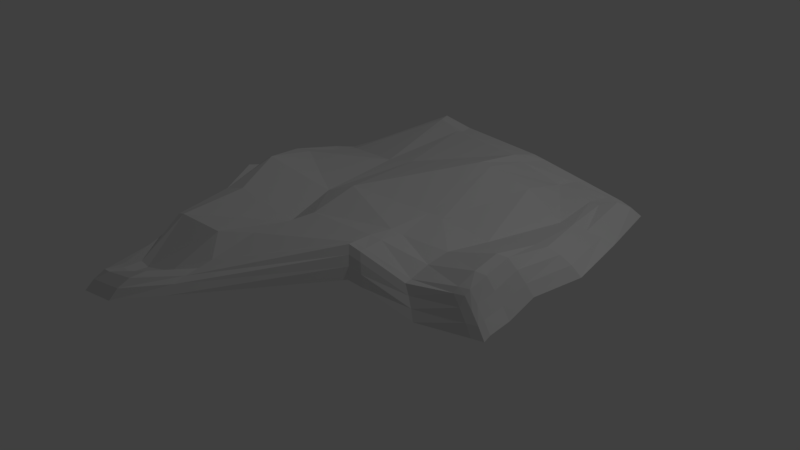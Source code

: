 # Source: snow.blend  (saved by Blender 2.79.0; exported with 4.5.12 LTS)
import bpy
from mathutils import Matrix  # noqa: F401  (used for matrix-valued properties, if any)

bpy.ops.wm.read_factory_settings(use_empty=True)
scene = bpy.context.scene
scene.name = 'Scene'

# ---- collections
col_collection_1 = bpy.data.collections.new('Collection 1'); scene.collection.children.link(col_collection_1)

# ---- world
world_world = bpy.data.worlds.new('World'); scene.world = world_world
world_world.color = (0.05088, 0.05088, 0.05088)
world_world.use_sun_shadow = False
world_world.sun_shadow_jitter_overblur = 0.0
world_world.cycles.sampling_method = 'MANUAL'

# ---- lights
light_lamp = bpy.data.lights.new('Lamp', 'POINT')
light_lamp.transmission_factor = 0.0
light_lamp.cutoff_distance = 30.0
light_lamp.energy = 100.0
light_lamp.shadow_buffer_clip_start = 1.001
light_lamp.shadow_soft_size = 0.1
light_lamp.shadow_maximum_resolution = 0.006
light_lamp.use_absolute_resolution = True

# ---- meshes
me_cube_001 = bpy.data.meshes.new('Cube.001')
me_cube_001.from_pydata([(1.669, 0.5697, 0.6838), (-0.142, 0.8218, 0.6101), (-0.2812, 1.652, 0.5768), (-0.002547, -0.007022, 0.7279), (-0.6927, 0.0129, 0.6946), (-0.1801, -0.8634, 0.5342), (-0.3776, -1.37, 0.43), (0.8972, -0.005502, 0.722), (1.804, -0.01201, 0.7803), (-0.6281, -0.3466, 0.5874), (-0.763, 0.4812, 0.5219), (-0.8481, 0.9987, 0.3784), (0.7392, 1.246, 0.7145), (1.665, -0.4462, 0.6691), (1.627, -0.6027, 0.6087), (0.7842, -0.6708, 0.6839), (-0.8712, -1.198, 0.234), (0.8465, -0.3375, 0.7045), (0.7801, 0.6837, 0.7707), (-0.002904, -0.3883, 0.645), (-0.7331, -0.7344, 0.4415), (1.701, -0.2911, 0.7517), (0.819, -0.5062, 0.7044), (1.359, -0.01668, 0.7558), (1.151, 1.236, 0.6425), (1.218, -0.657, 0.5864), (1.2, 0.6621, 0.7006), (1.284, -0.3395, 0.7117), (1.249, -0.4899, 0.6703), (-0.08419, -1.196, 0.4961), (0.2127, -0.006403, 0.8189), (-0.02657, 1.55, 0.61), (0.08813, 0.7871, 0.6093), (0.2095, -0.3765, 0.6812), (0.06188, -0.7858, 0.6125), (-0.3331, -1.253, 0.4605), (1.636, -0.5665, 0.6341), (-0.8478, -1.093, 0.2903), (0.7915, -0.6326, 0.6882), (1.224, -0.6151, 0.6034), (-0.05073, -1.098, 0.5195), (0.8877, -0.6743, 0.676), (0.8726, 0.6811, 0.7621), (0.9973, -0.006219, 0.7092), (0.8272, 1.244, 0.6994), (0.9413, -0.3379, 0.7032), (0.9157, -0.5074, 0.7046), (0.8944, -0.6358, 0.6829), (-0.4885, 0.052, 0.6571), (-0.7645, 1.095, 0.4077), (-0.7984, -1.223, 0.2629), (-0.6696, 0.5304, 0.5335), (-0.4549, -0.337, 0.606), (-0.6343, -0.7515, 0.4446), (-0.7718, -1.117, 0.3157), (1.722, -0.01277, 0.7769), (1.626, -0.3, 0.7447), (1.591, -0.4573, 0.6728), (1.554, -0.616, 0.6077), (1.544, 0.617, 0.6766), (1.562, -0.5793, 0.6321), (1.448, 1.17, 0.6094), (1.538, 1.127, 0.6086), (1.605, 0.528, 0.7293), (1.748, -0.02429, 0.8392), (0.7749, -0.4761, 0.8707), (1.541, -0.2998, 0.9275), (-0.2525, 1.574, 0.6453), (-0.5722, -0.6757, 0.645), (-0.6333, 0.04846, 0.6763), (0.05904, -0.3629, 0.6774), (-0.3448, -1.328, 0.5034), (0.8177, 0.5527, 0.9276), (-0.6273, -0.3338, 0.6017), (-0.7007, 0.4442, 0.5705), (-0.7969, 0.9461, 0.4549), (-0.7135, 1.037, 0.4795), (1.588, -0.557, 0.7004), (1.58, -0.5917, 0.6759), (-0.06428, -1.153, 0.5566), (-0.7491, -1.188, 0.3437), (-0.819, -1.163, 0.316), (-0.5341, 0.4106, 0.7002), (0.1414, 0.6434, 0.7375), (-0.00789, 1.473, 0.6713), (0.726, 1.178, 0.7711), (0.8715, -0.6608, 0.7418), (0.7823, -0.6596, 0.7587), (0.05354, -0.03412, 0.7549), (0.7388, 0.555, 0.932), (0.7944, -0.3266, 0.8531), (0.7537, -0.6218, 0.8672), (0.8316, -0.6223, 0.8497), (0.6875, 0.9985, 0.8183), (0.03743, 1.269, 0.7234), (-0.6595, -0.713, 0.4906), (1.651, -0.2932, 0.8142), (0.8247, -0.03694, 0.8475), (0.2603, -0.03976, 0.8483), (-0.6557, -1.059, 0.4096), (-0.5794, -1.074, 0.4052), (-0.01269, -1.019, 0.6165), (1.617, -0.4425, 0.7353), (-0.7928, -1.061, 0.3646), (1.474, -0.567, 0.7997), (1.486, -0.5419, 0.8305), (-0.5514, 0.886, 0.5615), (-0.6366, 0.809, 0.5461), (-0.6226, 0.3788, 0.7053), (-0.5171, -0.3284, 0.7066), (0.8105, 1.176, 0.7563), (1.121, 1.17, 0.6966), (1.51, -0.6045, 0.675), (1.185, -0.6335, 0.6437), (1.537, -0.04424, 0.8935), (-0.2617, -1.185, 0.5828), (-0.2163, -1.047, 0.5353), (-0.5376, 0.02758, 0.7754), (-0.437, -0.02579, 0.8373), (-0.1787, 1.374, 0.7228), (-0.06498, 0.6726, 0.6822), (1.367, 0.4795, 0.7631), (1.61, -0.04385, 0.9065), (1.472, 0.4402, 0.7993), (1.407, 1.11, 0.6755), (1.495, 1.069, 0.6754), (1.534, 0.4823, 0.7609), (1.684, -0.03452, 0.8821), (-0.2192, 1.486, 0.706), (-0.59, 0.05092, 0.7162), (-0.3056, -1.268, 0.5574), (-0.5877, -0.3243, 0.6514), (-0.6608, 0.4126, 0.6462), (-0.7374, 0.8881, 0.5255), (-0.6341, 0.9624, 0.5187), (1.538, -0.5478, 0.7648), (1.528, -0.5784, 0.7382), (-0.04169, -1.089, 0.5902), (-0.6842, -1.142, 0.4066), (-0.7559, -1.121, 0.3883), (0.01356, 1.365, 0.6833), (0.7063, 1.085, 0.7962), (0.8524, -0.6433, 0.7999), (0.7699, -0.6428, 0.8183), (-0.6054, -0.6939, 0.5597), (1.598, -0.2972, 0.8746), (1.57, -0.4472, 0.8106), (-0.7054, -1.013, 0.4008), (0.7854, 1.077, 0.7741), (1.081, 1.086, 0.7153), (1.462, -0.591, 0.7378), (1.149, -0.6093, 0.6959), (1.356, 1.035, 0.713), (1.44, 0.9974, 0.7196), (0.2468, -0.3578, 0.7907), (1.481, -0.3158, 0.9355), (-0.3701, -0.342, 0.753), (-0.09763, -0.7862, 0.7255), (1.519, -0.4507, 0.8804), (-0.6081, -0.9594, 0.4271), (0.7587, -0.5884, 0.8694), (0.1087, -0.7055, 0.7527), (1.457, -0.465, 0.8918), (-0.5114, -0.6936, 0.6676), (0.9241, -0.03825, 0.8459), (1.239, -0.04579, 0.8082), (0.7617, 0.9874, 0.794), (1.038, 0.9907, 0.717), (1.41, -0.5746, 0.7942), (1.112, -0.5911, 0.7488), (1.104, 0.5398, 0.8755), (0.8753, -0.325, 0.8416), (1.17, -0.3136, 0.8366), (0.8539, -0.4756, 0.865), (1.139, -0.4394, 0.8022), (1.118, -0.5531, 0.7587), (0.0189, -0.9437, 0.6494), (0.8368, -0.5888, 0.855), (1.421, -0.5506, 0.8261), (-0.5331, -0.9747, 0.4198), (1.289, 0.9386, 0.6991), (1.369, 0.9043, 0.7141)], [], [(51, 10, 11, 49), (54, 50, 16, 37), (60, 36, 14, 58), (40, 38, 15, 29), (32, 31, 12, 18), (30, 32, 18, 7), (48, 4, 10, 51), (30, 7, 17, 33), (55, 8, 21, 56), (48, 52, 9, 4), (33, 17, 22, 34), (56, 21, 13, 57), (52, 53, 20, 9), (45, 27, 28, 46), (43, 23, 27, 45), (43, 42, 26, 23), (47, 39, 25, 41), (42, 44, 24, 26), (19, 33, 34, 5), (3, 30, 33, 19), (3, 1, 32, 30), (1, 2, 31, 32), (35, 40, 29, 6), (5, 34, 40, 35), (46, 28, 39, 47), (34, 22, 38, 40), (57, 13, 36, 60), (53, 54, 37, 20), (22, 46, 47, 38), (18, 12, 44, 42), (38, 47, 41, 15), (7, 18, 42, 43), (7, 43, 45, 17), (17, 45, 46, 22), (5, 35, 54, 53), (19, 5, 53, 52), (3, 19, 52, 48), (3, 48, 51, 1), (35, 6, 50, 54), (1, 51, 49, 2), (28, 57, 60, 39), (27, 56, 57, 28), (23, 55, 56, 27), (23, 26, 59, 55), (39, 60, 58, 25), (0, 8, 55, 59), (0, 59, 61, 62), (59, 26, 24, 61), (88, 70, 154, 98), (70, 157, 161, 154), (72, 170, 167, 166), (177, 92, 169, 175), (164, 165, 170, 72), (164, 171, 172, 165), (171, 173, 174, 172), (156, 109, 68, 163), (155, 162, 158, 66), (154, 161, 65, 90), (118, 117, 109, 156), (114, 155, 66, 122), (98, 154, 90, 97), (118, 82, 108, 117), (98, 97, 89, 83), (83, 89, 93, 94), (176, 101, 91, 160), (178, 168, 104, 105), (179, 159, 99, 100), (82, 106, 107, 108), (125, 124, 152, 153), (87, 86, 142, 143), (64, 63, 126, 127), (85, 84, 140, 141), (113, 112, 150, 151), (124, 111, 149, 152), (96, 64, 127, 145), (111, 110, 148, 149), (81, 80, 138, 139), (73, 95, 144, 131), (71, 79, 137, 130), (84, 67, 128, 140), (78, 77, 135, 136), (67, 76, 134, 128), (79, 87, 143, 137), (103, 81, 139, 147), (75, 74, 132, 133), (77, 102, 146, 135), (69, 73, 131, 129), (110, 85, 141, 148), (95, 103, 147, 144), (112, 78, 136, 150), (74, 69, 129, 132), (80, 71, 130, 138), (102, 96, 145, 146), (76, 75, 133, 134), (86, 113, 151, 142), (63, 125, 153, 126), (13, 21, 96, 102), (50, 6, 71, 80), (10, 4, 69, 74), (58, 14, 78, 112), (20, 37, 103, 95), (44, 12, 85, 110), (4, 9, 73, 69), (36, 13, 102, 77), (11, 10, 74, 75), (37, 16, 81, 103), (29, 15, 87, 79), (2, 49, 76, 67), (14, 36, 77, 78), (31, 2, 67, 84), (6, 29, 79, 71), (9, 20, 95, 73), (16, 50, 80, 81), (24, 44, 110, 111), (21, 8, 64, 96), (61, 24, 111, 124), (25, 58, 112, 113), (12, 31, 84, 85), (8, 0, 63, 64), (15, 41, 86, 87), (62, 61, 124, 125), (0, 62, 125, 63), (41, 25, 113, 86), (49, 11, 75, 76), (130, 137, 101, 115), (140, 128, 119, 94), (136, 135, 105, 104), (128, 134, 106, 119), (137, 143, 91, 101), (147, 139, 99, 159), (133, 132, 108, 107), (135, 146, 158, 105), (129, 131, 109, 117), (148, 141, 93, 166), (144, 147, 159, 68), (150, 136, 104, 168), (132, 129, 117, 108), (138, 130, 115, 100), (146, 145, 66, 158), (134, 133, 107, 106), (142, 151, 169, 92), (126, 153, 181, 123), (153, 152, 180, 181), (143, 142, 92, 91), (127, 126, 123, 122), (141, 140, 94, 93), (151, 150, 168, 169), (152, 149, 167, 180), (145, 127, 122, 66), (149, 148, 166, 167), (139, 138, 100, 99), (131, 144, 68, 109), (88, 98, 83, 120), (120, 83, 94, 119), (116, 115, 101, 176), (157, 116, 176, 161), (173, 177, 175, 174), (161, 176, 160, 65), (162, 178, 105, 158), (163, 68, 159, 179), (65, 160, 177, 173), (89, 72, 166, 93), (160, 91, 92, 177), (97, 164, 72, 89), (97, 90, 171, 164), (90, 65, 173, 171), (157, 163, 179, 116), (70, 156, 163, 157), (88, 118, 156, 70), (88, 120, 82, 118), (116, 179, 100, 115), (120, 119, 106, 82), (174, 175, 178, 162), (172, 174, 162, 155), (165, 172, 155, 114), (165, 114, 121, 170), (175, 169, 168, 178), (123, 121, 114, 122), (123, 181, 180, 121), (121, 180, 167, 170)])
_uv = me_cube_001.uv_layers.new(name='UVMap')
_uv.uv.foreach_set('vector', [0.1804, 0.9417, 0.1677, 0.9464, 0.2088, 0.9998, 0.2247, 0.9988, 0.01894, 0.7903, 0.006031, 0.7827, 0.0002305, 0.791, 0.01299, 0.7987, 0.2841, 0.6401, 0.2917, 0.635, 0.2872, 0.6317, 0.2796, 0.6368, 0.09269, 0.7319, 0.212, 0.7017, 0.2082, 0.6987, 0.08119, 0.7261, 0.2725, 0.8921, 0.3297, 0.9685, 0.3694, 0.8749, 0.3247, 0.8217, 0.2144, 0.8093, 0.2725, 0.8921, 0.3247, 0.8217, 0.2753, 0.75, 0.1339, 0.8858, 0.1236, 0.8954, 0.1677, 0.9464, 0.1804, 0.9417, 0.2144, 0.8093, 0.2753, 0.75, 0.2418, 0.7244, 0.181, 0.7769, 0.3491, 0.6787, 0.3562, 0.6719, 0.3232, 0.6559, 0.3157, 0.6614, 0.1339, 0.8858, 0.1163, 0.8502, 0.1083, 0.8596, 0.1236, 0.8954, 0.181, 0.7769, 0.2418, 0.7244, 0.2249, 0.7115, 0.1311, 0.7514, 0.3157, 0.6614, 0.3232, 0.6559, 0.3049, 0.6435, 0.2976, 0.6492, 0.1163, 0.8502, 0.06189, 0.8158, 0.05532, 0.8247, 0.1083, 0.8596, 0.2501, 0.7164, 0.2809, 0.6869, 0.2635, 0.6744, 0.2332, 0.7035, 0.284, 0.7414, 0.3162, 0.7095, 0.2809, 0.6869, 0.2501, 0.7164, 0.284, 0.7414, 0.3326, 0.8136, 0.3614, 0.784, 0.3162, 0.7095, 0.2201, 0.6935, 0.249, 0.6631, 0.2447, 0.6597, 0.2162, 0.6906, 0.3326, 0.8136, 0.3772, 0.8672, 0.406, 0.839, 0.3614, 0.784, 0.161, 0.7941, 0.181, 0.7769, 0.1311, 0.7514, 0.1, 0.7645, 0.1942, 0.8292, 0.2144, 0.8093, 0.181, 0.7769, 0.161, 0.7941, 0.1942, 0.8292, 0.2553, 0.9157, 0.2725, 0.8921, 0.2144, 0.8093, 0.2553, 0.9157, 0.3169, 0.9998, 0.3297, 0.9685, 0.2725, 0.8921, 0.0532, 0.7415, 0.09269, 0.7319, 0.08119, 0.7261, 0.03926, 0.7346, 0.1, 0.7645, 0.1311, 0.7514, 0.09269, 0.7319, 0.0532, 0.7415, 0.2332, 0.7035, 0.2635, 0.6744, 0.249, 0.6631, 0.2201, 0.6935, 0.1311, 0.7514, 0.2249, 0.7115, 0.212, 0.7017, 0.09269, 0.7319, 0.2976, 0.6492, 0.3049, 0.6435, 0.2917, 0.635, 0.2841, 0.6401, 0.06189, 0.8158, 0.01894, 0.7903, 0.01299, 0.7987, 0.05532, 0.8247, 0.2249, 0.7115, 0.2332, 0.7035, 0.2201, 0.6935, 0.212, 0.7017, 0.3247, 0.8217, 0.3694, 0.8749, 0.3772, 0.8672, 0.3326, 0.8136, 0.212, 0.7017, 0.2201, 0.6935, 0.2162, 0.6906, 0.2082, 0.6987, 0.2753, 0.75, 0.3247, 0.8217, 0.3326, 0.8136, 0.284, 0.7414, 0.2753, 0.75, 0.284, 0.7414, 0.2501, 0.7164, 0.2418, 0.7244, 0.2418, 0.7244, 0.2501, 0.7164, 0.2332, 0.7035, 0.2249, 0.7115, 0.1, 0.7645, 0.0532, 0.7415, 0.01894, 0.7903, 0.06189, 0.8158, 0.161, 0.7941, 0.1, 0.7645, 0.06189, 0.8158, 0.1163, 0.8502, 0.1942, 0.8292, 0.161, 0.7941, 0.1163, 0.8502, 0.1339, 0.8858, 0.1942, 0.8292, 0.1339, 0.8858, 0.1804, 0.9417, 0.2553, 0.9157, 0.0532, 0.7415, 0.03926, 0.7346, 0.006031, 0.7827, 0.01894, 0.7903, 0.2553, 0.9157, 0.1804, 0.9417, 0.2247, 0.9988, 0.3169, 0.9998, 0.2635, 0.6744, 0.2976, 0.6492, 0.2841, 0.6401, 0.249, 0.6631, 0.2809, 0.6869, 0.3157, 0.6614, 0.2976, 0.6492, 0.2635, 0.6744, 0.3162, 0.7095, 0.3491, 0.6787, 0.3157, 0.6614, 0.2809, 0.6869, 0.3162, 0.7095, 0.3614, 0.784, 0.388, 0.7505, 0.3491, 0.6787, 0.249, 0.6631, 0.2841, 0.6401, 0.2796, 0.6368, 0.2447, 0.6597, 0.0, 0.0, 0.3562, 0.6719, 0.3491, 0.6787, 0.388, 0.7505, 0.0, 0.0, 0.388, 0.7505, 0.0, 0.0, 0.0, 0.0, 0.388, 0.7505, 0.3614, 0.784, 0.406, 0.839, 0.0, 0.0, 0.1942, 0.8292, 0.161, 0.7941, 0.181, 0.7769, 0.2144, 0.8093, 0.161, 0.7941, 0.1, 0.7645, 0.1311, 0.7514, 0.181, 0.7769, 0.3326, 0.8136, 0.3614, 0.784, 0.406, 0.839, 0.3772, 0.8672, 0.2201, 0.6935, 0.2162, 0.6906, 0.2447, 0.6597, 0.249, 0.6631, 0.284, 0.7414, 0.3162, 0.7095, 0.3614, 0.784, 0.3326, 0.8136, 0.284, 0.7414, 0.2501, 0.7164, 0.2809, 0.6869, 0.3162, 0.7095, 0.2501, 0.7164, 0.2332, 0.7035, 0.2635, 0.6744, 0.2809, 0.6869, 0.1163, 0.8502, 0.1083, 0.8596, 0.05532, 0.8247, 0.06189, 0.8158, 0.3157, 0.6614, 0.2976, 0.6492, 0.3049, 0.6435, 0.3232, 0.6559, 0.181, 0.7769, 0.1311, 0.7514, 0.2249, 0.7115, 0.2418, 0.7244, 0.1339, 0.8858, 0.1236, 0.8954, 0.1083, 0.8596, 0.1163, 0.8502, 0.3491, 0.6787, 0.3157, 0.6614, 0.3232, 0.6559, 0.3562, 0.6719, 0.2144, 0.8093, 0.181, 0.7769, 0.2418, 0.7244, 0.2753, 0.75, 0.1339, 0.8858, 0.1804, 0.9417, 0.1677, 0.9464, 0.1236, 0.8954, 0.2144, 0.8093, 0.2753, 0.75, 0.3247, 0.8217, 0.2725, 0.8921, 0.2725, 0.8921, 0.3247, 0.8217, 0.3694, 0.8749, 0.3297, 0.9685, 0.09269, 0.7319, 0.08119, 0.7261, 0.2082, 0.6987, 0.212, 0.7017, 0.2841, 0.6401, 0.2796, 0.6368, 0.2872, 0.6317, 0.2917, 0.635, 0.01894, 0.7903, 0.01299, 0.7987, 0.0002305, 0.791, 0.006031, 0.7827, 0.1804, 0.9417, 0.2247, 0.9988, 0.2088, 0.9998, 0.1677, 0.9464, 0.0, 0.0, 0.0, 0.0, 0.0, 0.0, 0.0, 0.0, 0.2082, 0.6987, 0.2162, 0.6906, 0.2162, 0.6906, 0.2082, 0.6987, 0.3562, 0.6719, 0.0, 0.0, 0.0, 0.0, 0.3562, 0.6719, 0.3694, 0.8749, 0.3297, 0.9685, 0.3297, 0.9685, 0.3694, 0.8749, 0.2447, 0.6597, 0.2796, 0.6368, 0.2796, 0.6368, 0.2447, 0.6597, 0.0, 0.0, 0.406, 0.839, 0.406, 0.839, 0.0, 0.0, 0.3232, 0.6559, 0.3562, 0.6719, 0.3562, 0.6719, 0.3232, 0.6559, 0.406, 0.839, 0.3772, 0.8672, 0.3772, 0.8672, 0.406, 0.839, 0.0002305, 0.791, 0.006031, 0.7827, 0.006031, 0.7827, 0.0002305, 0.791, 0.1083, 0.8596, 0.05532, 0.8247, 0.05532, 0.8247, 0.1083, 0.8596, 0.03926, 0.7346, 0.08119, 0.7261, 0.08119, 0.7261, 0.03926, 0.7346, 0.3297, 0.9685, 0.3169, 0.9998, 0.3169, 0.9998, 0.3297, 0.9685, 0.2872, 0.6317, 0.2917, 0.635, 0.2917, 0.635, 0.2872, 0.6317, 0.3169, 0.9998, 0.2247, 0.9988, 0.2247, 0.9988, 0.3169, 0.9998, 0.08119, 0.7261, 0.2082, 0.6987, 0.2082, 0.6987, 0.08119, 0.7261, 0.01299, 0.7987, 0.0002305, 0.791, 0.0002305, 0.791, 0.01299, 0.7987, 0.2088, 0.9998, 0.1677, 0.9464, 0.1677, 0.9464, 0.2088, 0.9998, 0.2917, 0.635, 0.3049, 0.6435, 0.3049, 0.6435, 0.2917, 0.635, 0.1236, 0.8954, 0.1083, 0.8596, 0.1083, 0.8596, 0.1236, 0.8954, 0.3772, 0.8672, 0.3694, 0.8749, 0.3694, 0.8749, 0.3772, 0.8672, 0.05532, 0.8247, 0.01299, 0.7987, 0.01299, 0.7987, 0.05532, 0.8247, 0.2796, 0.6368, 0.2872, 0.6317, 0.2872, 0.6317, 0.2796, 0.6368, 0.1677, 0.9464, 0.1236, 0.8954, 0.1236, 0.8954, 0.1677, 0.9464, 0.006031, 0.7827, 0.03926, 0.7346, 0.03926, 0.7346, 0.006031, 0.7827, 0.3049, 0.6435, 0.3232, 0.6559, 0.3232, 0.6559, 0.3049, 0.6435, 0.2247, 0.9988, 0.2088, 0.9998, 0.2088, 0.9998, 0.2247, 0.9988, 0.2162, 0.6906, 0.2447, 0.6597, 0.2447, 0.6597, 0.2162, 0.6906, 0.0, 0.0, 0.0, 0.0, 0.0, 0.0, 0.0, 0.0, 0.3049, 0.6435, 0.3232, 0.6559, 0.3232, 0.6559, 0.3049, 0.6435, 0.006031, 0.7827, 0.03926, 0.7346, 0.03926, 0.7346, 0.006031, 0.7827, 0.1677, 0.9464, 0.1236, 0.8954, 0.1236, 0.8954, 0.1677, 0.9464, 0.2796, 0.6368, 0.2872, 0.6317, 0.2872, 0.6317, 0.2796, 0.6368, 0.05532, 0.8247, 0.01299, 0.7987, 0.01299, 0.7987, 0.05532, 0.8247, 0.3772, 0.8672, 0.3694, 0.8749, 0.3694, 0.8749, 0.3772, 0.8672, 0.1236, 0.8954, 0.1083, 0.8596, 0.1083, 0.8596, 0.1236, 0.8954, 0.2917, 0.635, 0.3049, 0.6435, 0.3049, 0.6435, 0.2917, 0.635, 0.2088, 0.9998, 0.1677, 0.9464, 0.1677, 0.9464, 0.2088, 0.9998, 0.01299, 0.7987, 0.0002305, 0.791, 0.0002305, 0.791, 0.01299, 0.7987, 0.08119, 0.7261, 0.2082, 0.6987, 0.2082, 0.6987, 0.08119, 0.7261, 0.3169, 0.9998, 0.2247, 0.9988, 0.2247, 0.9988, 0.3169, 0.9998, 0.2872, 0.6317, 0.2917, 0.635, 0.2917, 0.635, 0.2872, 0.6317, 0.3297, 0.9685, 0.3169, 0.9998, 0.3169, 0.9998, 0.3297, 0.9685, 0.03926, 0.7346, 0.08119, 0.7261, 0.08119, 0.7261, 0.03926, 0.7346, 0.1083, 0.8596, 0.05532, 0.8247, 0.05532, 0.8247, 0.1083, 0.8596, 0.0002305, 0.791, 0.006031, 0.7827, 0.006031, 0.7827, 0.0002305, 0.791, 0.406, 0.839, 0.3772, 0.8672, 0.3772, 0.8672, 0.406, 0.839, 0.3232, 0.6559, 0.3562, 0.6719, 0.3562, 0.6719, 0.3232, 0.6559, 0.0, 0.0, 0.406, 0.839, 0.406, 0.839, 0.0, 0.0, 0.2447, 0.6597, 0.2796, 0.6368, 0.2796, 0.6368, 0.2447, 0.6597, 0.3694, 0.8749, 0.3297, 0.9685, 0.3297, 0.9685, 0.3694, 0.8749, 0.3562, 0.6719, 0.0, 0.0, 0.0, 0.0, 0.3562, 0.6719, 0.2082, 0.6987, 0.2162, 0.6906, 0.2162, 0.6906, 0.2082, 0.6987, 0.0, 0.0, 0.0, 0.0, 0.0, 0.0, 0.0, 0.0, 0.0, 0.0, 0.0, 0.0, 0.0, 0.0, 0.0, 0.0, 0.2162, 0.6906, 0.2447, 0.6597, 0.2447, 0.6597, 0.2162, 0.6906, 0.2247, 0.9988, 0.2088, 0.9998, 0.2088, 0.9998, 0.2247, 0.9988, 0.03926, 0.7346, 0.08119, 0.7261, 0.08119, 0.7261, 0.03926, 0.7346, 0.3297, 0.9685, 0.3169, 0.9998, 0.3169, 0.9998, 0.3297, 0.9685, 0.2872, 0.6317, 0.2917, 0.635, 0.2917, 0.635, 0.2872, 0.6317, 0.3169, 0.9998, 0.2247, 0.9988, 0.2247, 0.9988, 0.3169, 0.9998, 0.08119, 0.7261, 0.2082, 0.6987, 0.2082, 0.6987, 0.08119, 0.7261, 0.01299, 0.7987, 0.0002305, 0.791, 0.0002305, 0.791, 0.01299, 0.7987, 0.2088, 0.9998, 0.1677, 0.9464, 0.1677, 0.9464, 0.2088, 0.9998, 0.2917, 0.635, 0.3049, 0.6435, 0.3049, 0.6435, 0.2917, 0.635, 0.1236, 0.8954, 0.1083, 0.8596, 0.1083, 0.8596, 0.1236, 0.8954, 0.3772, 0.8672, 0.3694, 0.8749, 0.3694, 0.8749, 0.3772, 0.8672, 0.05532, 0.8247, 0.01299, 0.7987, 0.01299, 0.7987, 0.05532, 0.8247, 0.2796, 0.6368, 0.2872, 0.6317, 0.2872, 0.6317, 0.2796, 0.6368, 0.1677, 0.9464, 0.1236, 0.8954, 0.1236, 0.8954, 0.1677, 0.9464, 0.006031, 0.7827, 0.03926, 0.7346, 0.03926, 0.7346, 0.006031, 0.7827, 0.3049, 0.6435, 0.3232, 0.6559, 0.3232, 0.6559, 0.3049, 0.6435, 0.2247, 0.9988, 0.2088, 0.9998, 0.2088, 0.9998, 0.2247, 0.9988, 0.2162, 0.6906, 0.2447, 0.6597, 0.2447, 0.6597, 0.2162, 0.6906, 0.0, 0.0, 0.0, 0.0, 0.0, 0.0, 0.0, 0.0, 0.0, 0.0, 0.0, 0.0, 0.0, 0.0, 0.0, 0.0, 0.2082, 0.6987, 0.2162, 0.6906, 0.2162, 0.6906, 0.2082, 0.6987, 0.3562, 0.6719, 0.0, 0.0, 0.0, 0.0, 0.3562, 0.6719, 0.3694, 0.8749, 0.3297, 0.9685, 0.3297, 0.9685, 0.3694, 0.8749, 0.2447, 0.6597, 0.2796, 0.6368, 0.2796, 0.6368, 0.2447, 0.6597, 0.0, 0.0, 0.406, 0.839, 0.406, 0.839, 0.0, 0.0, 0.3232, 0.6559, 0.3562, 0.6719, 0.3562, 0.6719, 0.3232, 0.6559, 0.406, 0.839, 0.3772, 0.8672, 0.3772, 0.8672, 0.406, 0.839, 0.0002305, 0.791, 0.006031, 0.7827, 0.006031, 0.7827, 0.0002305, 0.791, 0.1083, 0.8596, 0.05532, 0.8247, 0.05532, 0.8247, 0.1083, 0.8596, 0.1942, 0.8292, 0.2144, 0.8093, 0.2725, 0.8921, 0.2553, 0.9157, 0.2553, 0.9157, 0.2725, 0.8921, 0.3297, 0.9685, 0.3169, 0.9998, 0.0532, 0.7415, 0.03926, 0.7346, 0.08119, 0.7261, 0.09269, 0.7319, 0.1, 0.7645, 0.0532, 0.7415, 0.09269, 0.7319, 0.1311, 0.7514, 0.2332, 0.7035, 0.2201, 0.6935, 0.249, 0.6631, 0.2635, 0.6744, 0.1311, 0.7514, 0.09269, 0.7319, 0.212, 0.7017, 0.2249, 0.7115, 0.2976, 0.6492, 0.2841, 0.6401, 0.2917, 0.635, 0.3049, 0.6435, 0.06189, 0.8158, 0.05532, 0.8247, 0.01299, 0.7987, 0.01894, 0.7903, 0.2249, 0.7115, 0.212, 0.7017, 0.2201, 0.6935, 0.2332, 0.7035, 0.3247, 0.8217, 0.3326, 0.8136, 0.3772, 0.8672, 0.3694, 0.8749, 0.212, 0.7017, 0.2082, 0.6987, 0.2162, 0.6906, 0.2201, 0.6935, 0.2753, 0.75, 0.284, 0.7414, 0.3326, 0.8136, 0.3247, 0.8217, 0.2753, 0.75, 0.2418, 0.7244, 0.2501, 0.7164, 0.284, 0.7414, 0.2418, 0.7244, 0.2249, 0.7115, 0.2332, 0.7035, 0.2501, 0.7164, 0.1, 0.7645, 0.06189, 0.8158, 0.01894, 0.7903, 0.0532, 0.7415, 0.161, 0.7941, 0.1163, 0.8502, 0.06189, 0.8158, 0.1, 0.7645, 0.1942, 0.8292, 0.1339, 0.8858, 0.1163, 0.8502, 0.161, 0.7941, 0.1942, 0.8292, 0.2553, 0.9157, 0.1804, 0.9417, 0.1339, 0.8858, 0.0532, 0.7415, 0.01894, 0.7903, 0.006031, 0.7827, 0.03926, 0.7346, 0.2553, 0.9157, 0.3169, 0.9998, 0.2247, 0.9988, 0.1804, 0.9417, 0.2635, 0.6744, 0.249, 0.6631, 0.2841, 0.6401, 0.2976, 0.6492, 0.2809, 0.6869, 0.2635, 0.6744, 0.2976, 0.6492, 0.3157, 0.6614, 0.3162, 0.7095, 0.2809, 0.6869, 0.3157, 0.6614, 0.3491, 0.6787, 0.3162, 0.7095, 0.3491, 0.6787, 0.388, 0.7505, 0.3614, 0.784, 0.249, 0.6631, 0.2447, 0.6597, 0.2796, 0.6368, 0.2841, 0.6401, 0.0, 0.0, 0.388, 0.7505, 0.3491, 0.6787, 0.3562, 0.6719, 0.0, 0.0, 0.0, 0.0, 0.0, 0.0, 0.388, 0.7505, 0.388, 0.7505, 0.0, 0.0, 0.406, 0.839, 0.3614, 0.784])
me_cube_001.use_remesh_preserve_volume = False
me_cube_001.use_remesh_preserve_attributes = False
me_cube_001.use_mirror_vertex_groups = False
me_cube_001.update()

# ---- objects
ob_cube = bpy.data.objects.new('Cube', me_cube_001)
ob_lamp = bpy.data.objects.new('Lamp', light_lamp)

# ---- transforms, parenting, visibility, modifiers, constraints
ob_cube.location = (0.0, 0.0, 0.0)
ob_cube.lineart.crease_threshold = 0.0
ob_lamp.location = (4.076, 1.005, 5.904)
ob_lamp.rotation_euler = (0.6503, 0.05522, 1.866)
ob_lamp.lock_rotations_4d = False
ob_lamp.empty_display_type = 'ARROWS'
ob_lamp.color = (0.0, 0.0, 0.0, 0.0)
ob_lamp.lineart.crease_threshold = 0.0

# ---- collection membership
col_collection_1.objects.link(ob_cube)
col_collection_1.objects.link(ob_lamp)

# ---- scene / render settings (as saved in the file)
scene.frame_start = 1; scene.frame_end = 250; scene.frame_set(1)
scene.render.engine = 'BLENDER_EEVEE_NEXT'
scene.render.resolution_percentage = 50
scene.render.dither_intensity = 0.0
scene.cycles.use_denoising = False
scene.cycles.samples = 128
scene.cycles.sampling_pattern = 'TABULATED_SOBOL'
scene.cycles.use_adaptive_sampling = False
scene.cycles.use_light_tree = False
scene.cycles.blur_glossy = 0.0
scene.cycles.sample_clamp_indirect = 0.0
scene.view_settings.view_transform = 'Standard'
bpy.context.view_layer.update()

# ---- added for rendering (the .blend has no active camera): camera
cam_auto = bpy.data.cameras.new('AutoCamera')
cam_auto.lens = 50.0
cam_auto.sensor_width = 36.0
cam_auto.clip_end = 1000.0
ob_auto_camera = bpy.data.objects.new('AutoCamera', cam_auto)
scene.collection.objects.link(ob_auto_camera)
ob_auto_camera.location = (4.25643, -4.40709, 3.61696)
ob_auto_camera.rotation_euler = (1.09748, -7.21219e-08, 0.694738)
scene.camera = ob_auto_camera
bpy.context.view_layer.update()
